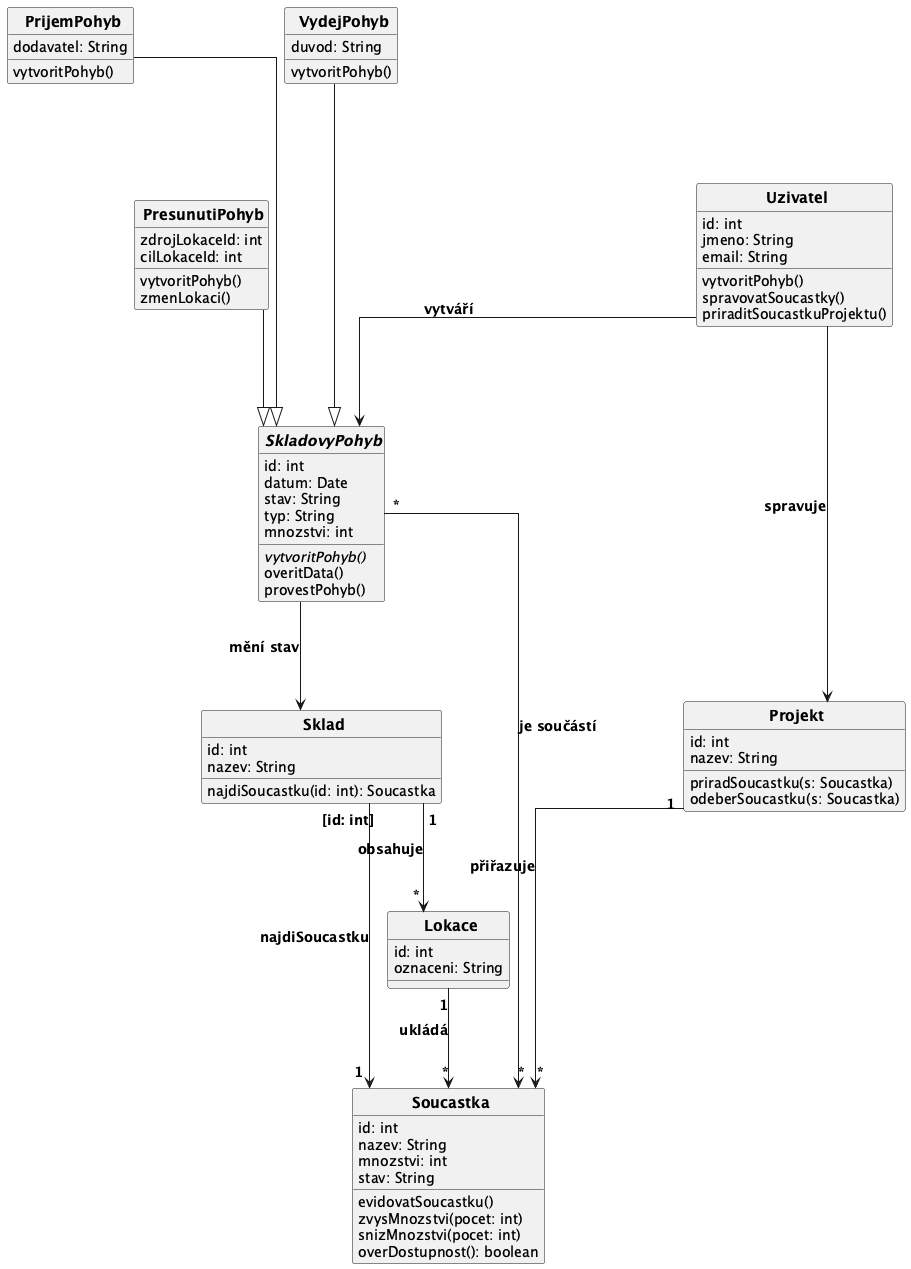

The diagram above was rendered by PlantUML. Its source (embedded in the PNG):
@startuml
top to bottom direction
skinparam CircledCharacterRadius 0
skinparam CircledCharacterFontSize 0
skinparam defaultFontSize 14
skinparam classFontSize 15
skinparam classFontStyle bold
skinparam ArrowFontSize 14
skinparam ArrowFontStyle bold
skinparam linetype ortho
skinparam nodesep 142
skinparam ranksep 100

class Uzivatel {
  id: int
  jmeno: String
  email: String
  vytvoritPohyb()
  spravovatSoucastky()
  priraditSoucastkuProjektu()
}

class Projekt {
  id: int
  nazev: String
  priradSoucastku(s: Soucastka)
  odeberSoucastku(s: Soucastka)
}

class Soucastka {
  id: int
  nazev: String
  mnozstvi: int
  stav: String
  evidovatSoucastku()
  zvysMnozstvi(pocet: int)
  snizMnozstvi(pocet: int)
  overDostupnost(): boolean
}

abstract class SkladovyPohyb {
  id: int
  datum: Date
  stav: String
  typ: String
  mnozstvi: int
  {abstract} vytvoritPohyb()
  overitData()
  provestPohyb()
}

class PrijemPohyb {
  dodavatel: String
  vytvoritPohyb()
}

class VydejPohyb {
  duvod: String
  vytvoritPohyb()
}

class PresunutiPohyb {
  zdrojLokaceId: int
  cilLokaceId: int
  vytvoritPohyb()
  zmenLokaci()
}

class Sklad {
  id: int
  nazev: String
  najdiSoucastku(id: int): Soucastka
}

class Lokace {
  id: int
  oznaceni: String
}

' generalizace
PrijemPohyb --|> SkladovyPohyb
VydejPohyb --|> SkladovyPohyb
PresunutiPohyb --|> SkladovyPohyb

' kvalifikovana vazba
Sklad "[id: int]" --> "1" Soucastka : najdiSoucastku

' datove vztahy
Projekt "1" --> "*" Soucastka : přiřazuje
SkladovyPohyb "*" --> "*" Soucastka : je součástí
Sklad "1" --> "*" Lokace : obsahuje
Lokace "1" --> "*" Soucastka : ukládá
SkladovyPohyb --> Sklad : mění stav

' uzivatel
Uzivatel --> SkladovyPohyb : vytváří
Uzivatel --> Projekt : spravuje

' layout - vlevo SkladovyPohyb/Sklad/Lokace, vpravo Uzivatel/Projekt/Soucastka
PrijemPohyb -[hidden]right- VydejPohyb
VydejPohyb -[hidden]right- PresunutiPohyb
SkladovyPohyb -[hidden]down- Sklad
Sklad -[hidden]down- Lokace
VydejPohyb -[hidden]down- Uzivatel
Uzivatel -[hidden]down- Projekt
Projekt -[hidden]down- Soucastka

@enduml